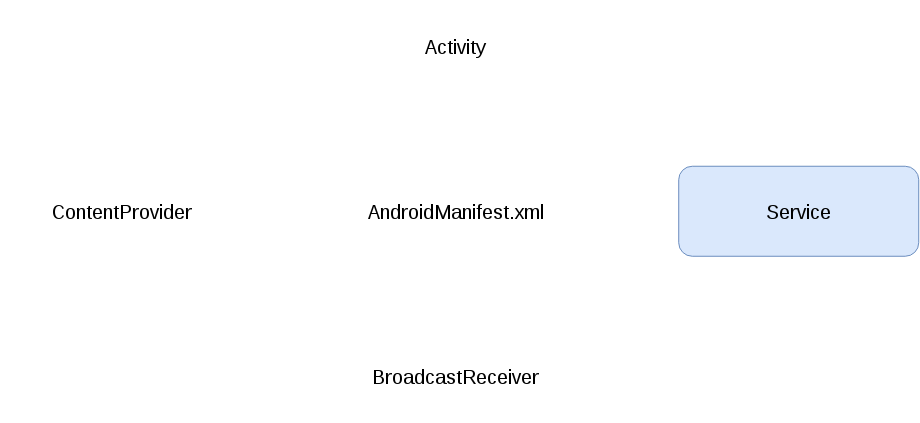

The diagram above was exported from draw.io. Its source (the exported page's mxGraphModel, read from the mxfile embedded in the PNG):
<mxGraphModel dx="1554" dy="801" grid="1" gridSize="10" guides="1" tooltips="1" connect="1" arrows="1" fold="1" page="0" pageScale="1.5" pageWidth="826" pageHeight="1169" background="none" math="0" shadow="0">
  <root>
    <mxCell id="0" style=";html=1;" />
    <mxCell id="1" style=";html=1;" parent="0" />
    <mxCell id="20" style="strokeWidth=1;strokeColor=#FFFFFF;html=1;" parent="1" source="18" target="17" edge="1">
      <mxGeometry relative="1" as="geometry" />
    </mxCell>
    <mxCell id="21" style="strokeWidth=1;strokeColor=#FFFFFF;html=1;" parent="1" source="19" target="17" edge="1">
      <mxGeometry relative="1" as="geometry" />
    </mxCell>
    <mxCell id="17" value="AndroidManifest.xml" style="rounded=1;fillColor=#ffffff;gradientColor=none;gradientDirection=north;fontFamily=Helvetica;fontSize=20;fontColor=#000000;fontStyle=0;shadow=0;strokeColor=#FFFFFF;html=1;strokeWidth=1;" parent="1" vertex="1">
      <mxGeometry x="413" y="270" width="307" height="86" as="geometry" />
    </mxCell>
    <mxCell id="19" value="Service" style="rounded=1;fillColor=#dae8fc;gradientDirection=north;fontFamily=Helvetica;fontSize=20;fontColor=#000000;fontStyle=0;shadow=0;strokeColor=#6c8ebf;html=1;strokeWidth=1;" parent="1" vertex="1">
      <mxGeometry x="789.2300000000001" y="267.7500000000001" width="240" height="90" as="geometry" />
    </mxCell>
    <mxCell id="18" value="Activity" style="rounded=1;fillColor=#ffffff;gradientColor=none;gradientDirection=north;fontFamily=Helvetica;fontSize=20;fontColor=#000000;fontStyle=0;shadow=0;strokeColor=#FFFFFF;html=1;strokeWidth=1;" parent="1" vertex="1">
      <mxGeometry x="446.23000000000013" y="102.75000000000009" width="240" height="90" as="geometry" />
    </mxCell>
    <mxCell id="26" value="BroadcastReceiver" style="rounded=1;fillColor=#ffffff;gradientColor=none;gradientDirection=north;fontFamily=Helvetica;fontSize=20;fontColor=#000000;fontStyle=0;shadow=0;strokeColor=#FFFFFF;html=1;strokeWidth=1;" parent="1" vertex="1">
      <mxGeometry x="446.23000000000013" y="432.7500000000001" width="240" height="90" as="geometry" />
    </mxCell>
    <mxCell id="27" style="strokeWidth=1;strokeColor=#FFFFFF;html=1;exitX=0.5;exitY=0;entryX=0.5;entryY=1;" parent="1" source="26" target="17" edge="1">
      <mxGeometry x="730" y="323.6461525509344" as="geometry">
        <mxPoint x="872.23" y="324.24486445529556" as="sourcePoint" />
        <mxPoint x="567" y="370" as="targetPoint" />
      </mxGeometry>
    </mxCell>
    <mxCell id="28" value="ContentProvider" style="rounded=1;fillColor=#ffffff;gradientColor=none;gradientDirection=north;fontFamily=Helvetica;fontSize=20;fontColor=#000000;fontStyle=0;shadow=0;strokeColor=#FFFFFF;html=1;strokeWidth=1;" parent="1" vertex="1">
      <mxGeometry x="112.23000000000013" y="267.7500000000001" width="240" height="90" as="geometry" />
    </mxCell>
    <mxCell id="29" style="strokeWidth=1;strokeColor=#FFFFFF;html=1;exitX=1;exitY=0.5;entryX=0;entryY=0.5;" parent="1" source="28" target="17" edge="1">
      <mxGeometry x="730" y="323.6461525509344" as="geometry">
        <mxPoint x="872.23" y="324.24486445529556" as="sourcePoint" />
        <mxPoint x="730" y="323.6461525509344" as="targetPoint" />
      </mxGeometry>
    </mxCell>
  </root>
</mxGraphModel>